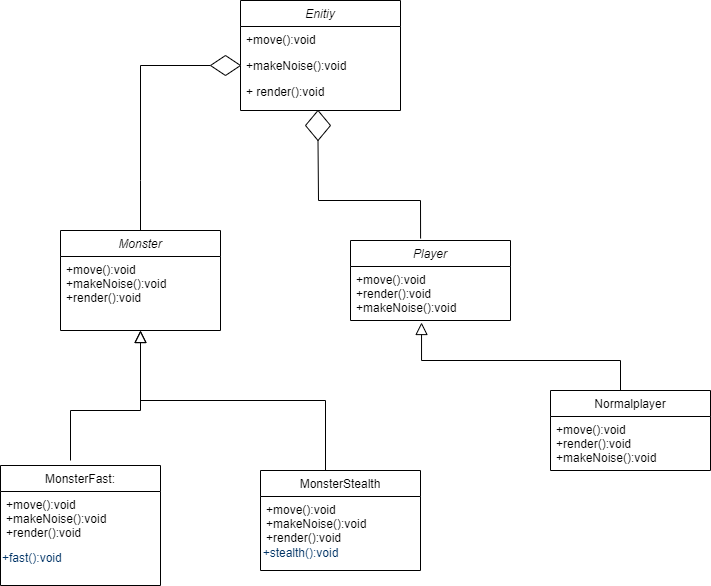

The diagram above was exported from draw.io. Its source (the exported page's mxGraphModel, read from the mxfile embedded in the PNG):
<mxGraphModel dx="1888" dy="482" grid="1" gridSize="10" guides="1" tooltips="1" connect="1" arrows="1" fold="1" page="1" pageScale="1" pageWidth="827" pageHeight="1169" math="0" shadow="0">
  <root>
    <mxCell id="WIyWlLk6GJQsqaUBKTNV-0" />
    <mxCell id="WIyWlLk6GJQsqaUBKTNV-1" parent="WIyWlLk6GJQsqaUBKTNV-0" />
    <mxCell id="zkfFHV4jXpPFQw0GAbJ--0" value="Enitiy" style="swimlane;fontStyle=2;align=center;verticalAlign=top;childLayout=stackLayout;horizontal=1;startSize=26;horizontalStack=0;resizeParent=1;resizeLast=0;collapsible=1;marginBottom=0;rounded=0;shadow=0;strokeWidth=1;" parent="WIyWlLk6GJQsqaUBKTNV-1" vertex="1">
      <mxGeometry x="220" y="120" width="160" height="110" as="geometry">
        <mxRectangle x="220" y="120" width="160" height="26" as="alternateBounds" />
      </mxGeometry>
    </mxCell>
    <mxCell id="zkfFHV4jXpPFQw0GAbJ--1" value="+move():void" style="text;align=left;verticalAlign=top;spacingLeft=4;spacingRight=4;overflow=hidden;rotatable=0;points=[[0,0.5],[1,0.5]];portConstraint=eastwest;" parent="zkfFHV4jXpPFQw0GAbJ--0" vertex="1">
      <mxGeometry y="26" width="160" height="26" as="geometry" />
    </mxCell>
    <mxCell id="zkfFHV4jXpPFQw0GAbJ--2" value="+makeNoise():void" style="text;align=left;verticalAlign=top;spacingLeft=4;spacingRight=4;overflow=hidden;rotatable=0;points=[[0,0.5],[1,0.5]];portConstraint=eastwest;rounded=0;shadow=0;html=0;" parent="zkfFHV4jXpPFQw0GAbJ--0" vertex="1">
      <mxGeometry y="52" width="160" height="26" as="geometry" />
    </mxCell>
    <mxCell id="zkfFHV4jXpPFQw0GAbJ--3" value="+ render():void" style="text;align=left;verticalAlign=top;spacingLeft=4;spacingRight=4;overflow=hidden;rotatable=0;points=[[0,0.5],[1,0.5]];portConstraint=eastwest;rounded=0;shadow=0;html=0;" parent="zkfFHV4jXpPFQw0GAbJ--0" vertex="1">
      <mxGeometry y="78" width="160" height="26" as="geometry" />
    </mxCell>
    <mxCell id="zkfFHV4jXpPFQw0GAbJ--6" value="Monster" style="swimlane;fontStyle=2;align=center;verticalAlign=top;childLayout=stackLayout;horizontal=1;startSize=26;horizontalStack=0;resizeParent=1;resizeLast=0;collapsible=1;marginBottom=0;rounded=0;shadow=0;strokeWidth=1;" parent="WIyWlLk6GJQsqaUBKTNV-1" vertex="1">
      <mxGeometry x="40" y="350" width="160" height="100" as="geometry">
        <mxRectangle x="130" y="380" width="160" height="26" as="alternateBounds" />
      </mxGeometry>
    </mxCell>
    <mxCell id="zkfFHV4jXpPFQw0GAbJ--7" value="+move():void&#10;+makeNoise():void&#10;+render():void" style="text;align=left;verticalAlign=top;spacingLeft=4;spacingRight=4;overflow=hidden;rotatable=0;points=[[0,0.5],[1,0.5]];portConstraint=eastwest;" parent="zkfFHV4jXpPFQw0GAbJ--6" vertex="1">
      <mxGeometry y="26" width="160" height="54" as="geometry" />
    </mxCell>
    <mxCell id="zkfFHV4jXpPFQw0GAbJ--13" value="Player" style="swimlane;fontStyle=2;align=center;verticalAlign=top;childLayout=stackLayout;horizontal=1;startSize=26;horizontalStack=0;resizeParent=1;resizeLast=0;collapsible=1;marginBottom=0;rounded=0;shadow=0;strokeWidth=1;" parent="WIyWlLk6GJQsqaUBKTNV-1" vertex="1">
      <mxGeometry x="330" y="360" width="160" height="80" as="geometry">
        <mxRectangle x="340" y="380" width="170" height="26" as="alternateBounds" />
      </mxGeometry>
    </mxCell>
    <mxCell id="zkfFHV4jXpPFQw0GAbJ--14" value="+move():void&#10;+render():void&#10;+makeNoise():void" style="text;align=left;verticalAlign=top;spacingLeft=4;spacingRight=4;overflow=hidden;rotatable=0;points=[[0,0.5],[1,0.5]];portConstraint=eastwest;" parent="zkfFHV4jXpPFQw0GAbJ--13" vertex="1">
      <mxGeometry y="26" width="160" height="54" as="geometry" />
    </mxCell>
    <mxCell id="uemvW0tteHO-59pJKnbm-0" value="" style="endArrow=none;html=1;rounded=0;exitX=0.5;exitY=0;exitDx=0;exitDy=0;entryX=0.5;entryY=1;entryDx=0;entryDy=0;" parent="WIyWlLk6GJQsqaUBKTNV-1" source="zkfFHV4jXpPFQw0GAbJ--6" target="uemvW0tteHO-59pJKnbm-1" edge="1">
      <mxGeometry width="50" height="50" relative="1" as="geometry">
        <mxPoint x="390" y="340" as="sourcePoint" />
        <mxPoint x="440" y="290" as="targetPoint" />
        <Array as="points">
          <mxPoint x="120" y="300" />
          <mxPoint x="120" y="185" />
        </Array>
      </mxGeometry>
    </mxCell>
    <mxCell id="uemvW0tteHO-59pJKnbm-1" value="" style="rhombus;whiteSpace=wrap;html=1;direction=south;" parent="WIyWlLk6GJQsqaUBKTNV-1" vertex="1">
      <mxGeometry x="190" y="175" width="30" height="20" as="geometry" />
    </mxCell>
    <mxCell id="uemvW0tteHO-59pJKnbm-3" value="MonsterFast:" style="swimlane;fontStyle=0;align=center;verticalAlign=top;childLayout=stackLayout;horizontal=1;startSize=26;horizontalStack=0;resizeParent=1;resizeLast=0;collapsible=1;marginBottom=0;rounded=0;shadow=0;strokeWidth=1;" parent="WIyWlLk6GJQsqaUBKTNV-1" vertex="1">
      <mxGeometry x="-20" y="585" width="160" height="120" as="geometry">
        <mxRectangle x="130" y="380" width="160" height="26" as="alternateBounds" />
      </mxGeometry>
    </mxCell>
    <mxCell id="uemvW0tteHO-59pJKnbm-4" value="+move():void&#10;+makeNoise():void&#10;+render():void&#10;" style="text;align=left;verticalAlign=top;spacingLeft=4;spacingRight=4;overflow=hidden;rotatable=0;points=[[0,0.5],[1,0.5]];portConstraint=eastwest;" parent="uemvW0tteHO-59pJKnbm-3" vertex="1">
      <mxGeometry y="26" width="160" height="54" as="geometry" />
    </mxCell>
    <mxCell id="Q9pTCpXvRKu1AgkbpkBx-6" value="+fast():void&lt;div style=&quot;padding: 0px; margin: 0px;&quot;&gt;&lt;br style=&quot;padding: 0px; margin: 0px; color: rgb(0, 0, 0);&quot;&gt;&lt;/div&gt;" style="text;html=1;align=left;verticalAlign=middle;resizable=0;points=[];autosize=1;strokeColor=none;fillColor=none;fontColor=#003366;" parent="uemvW0tteHO-59pJKnbm-3" vertex="1">
      <mxGeometry y="80" width="160" height="40" as="geometry" />
    </mxCell>
    <mxCell id="uemvW0tteHO-59pJKnbm-5" value="MonsterStealth" style="swimlane;fontStyle=0;align=center;verticalAlign=top;childLayout=stackLayout;horizontal=1;startSize=26;horizontalStack=0;resizeParent=1;resizeLast=0;collapsible=1;marginBottom=0;rounded=0;shadow=0;strokeWidth=1;" parent="WIyWlLk6GJQsqaUBKTNV-1" vertex="1">
      <mxGeometry x="240" y="590" width="160" height="100" as="geometry">
        <mxRectangle x="130" y="380" width="160" height="26" as="alternateBounds" />
      </mxGeometry>
    </mxCell>
    <mxCell id="uemvW0tteHO-59pJKnbm-6" value="+move():void&#10;+makeNoise():void&#10;+render():void&#10;" style="text;align=left;verticalAlign=top;spacingLeft=4;spacingRight=4;overflow=hidden;rotatable=0;points=[[0,0.5],[1,0.5]];portConstraint=eastwest;" parent="uemvW0tteHO-59pJKnbm-5" vertex="1">
      <mxGeometry y="26" width="160" height="54" as="geometry" />
    </mxCell>
    <mxCell id="uemvW0tteHO-59pJKnbm-7" value="" style="endArrow=block;endSize=10;endFill=0;shadow=0;strokeWidth=1;rounded=0;edgeStyle=elbowEdgeStyle;elbow=vertical;" parent="WIyWlLk6GJQsqaUBKTNV-1" edge="1">
      <mxGeometry width="160" relative="1" as="geometry">
        <mxPoint x="305" y="590" as="sourcePoint" />
        <mxPoint x="120" y="450" as="targetPoint" />
      </mxGeometry>
    </mxCell>
    <mxCell id="uemvW0tteHO-59pJKnbm-8" value="" style="endArrow=block;endSize=10;endFill=0;shadow=0;strokeWidth=1;rounded=0;edgeStyle=elbowEdgeStyle;elbow=vertical;entryX=0.5;entryY=1;entryDx=0;entryDy=0;" parent="WIyWlLk6GJQsqaUBKTNV-1" target="zkfFHV4jXpPFQw0GAbJ--6" edge="1">
      <mxGeometry width="160" relative="1" as="geometry">
        <mxPoint x="50" y="580" as="sourcePoint" />
        <mxPoint x="190" y="460" as="targetPoint" />
        <Array as="points">
          <mxPoint x="120" y="530" />
        </Array>
      </mxGeometry>
    </mxCell>
    <mxCell id="Q9pTCpXvRKu1AgkbpkBx-2" value="" style="rhombus;whiteSpace=wrap;html=1;" parent="WIyWlLk6GJQsqaUBKTNV-1" vertex="1">
      <mxGeometry x="285" y="230" width="25" height="30" as="geometry" />
    </mxCell>
    <mxCell id="Q9pTCpXvRKu1AgkbpkBx-4" value="" style="endArrow=none;html=1;rounded=0;entryX=0.5;entryY=1;entryDx=0;entryDy=0;exitX=0.438;exitY=-0.025;exitDx=0;exitDy=0;exitPerimeter=0;" parent="WIyWlLk6GJQsqaUBKTNV-1" source="zkfFHV4jXpPFQw0GAbJ--13" target="Q9pTCpXvRKu1AgkbpkBx-2" edge="1">
      <mxGeometry width="50" height="50" relative="1" as="geometry">
        <mxPoint x="260" y="340" as="sourcePoint" />
        <mxPoint x="310" y="290" as="targetPoint" />
        <Array as="points">
          <mxPoint x="400" y="320" />
          <mxPoint x="298" y="320" />
        </Array>
      </mxGeometry>
    </mxCell>
    <mxCell id="Q9pTCpXvRKu1AgkbpkBx-5" value="+stealth():void&lt;div style=&quot;padding: 0px; margin: 0px;&quot;&gt;&lt;br style=&quot;padding: 0px; margin: 0px; color: rgb(0, 0, 0); text-align: left;&quot;&gt;&lt;/div&gt;" style="text;html=1;align=center;verticalAlign=middle;resizable=0;points=[];autosize=1;strokeColor=none;fillColor=none;fontColor=#003366;" parent="WIyWlLk6GJQsqaUBKTNV-1" vertex="1">
      <mxGeometry x="230" y="660" width="100" height="40" as="geometry" />
    </mxCell>
    <mxCell id="fVmvZfaphVH9f7UPk8-X-0" value="Normalplayer" style="swimlane;fontStyle=0;align=center;verticalAlign=top;childLayout=stackLayout;horizontal=1;startSize=26;horizontalStack=0;resizeParent=1;resizeLast=0;collapsible=1;marginBottom=0;rounded=0;shadow=0;strokeWidth=1;" vertex="1" parent="WIyWlLk6GJQsqaUBKTNV-1">
      <mxGeometry x="530" y="510" width="160" height="80" as="geometry">
        <mxRectangle x="340" y="380" width="170" height="26" as="alternateBounds" />
      </mxGeometry>
    </mxCell>
    <mxCell id="fVmvZfaphVH9f7UPk8-X-1" value="+move():void&#10;+render():void&#10;+makeNoise():void" style="text;align=left;verticalAlign=top;spacingLeft=4;spacingRight=4;overflow=hidden;rotatable=0;points=[[0,0.5],[1,0.5]];portConstraint=eastwest;" vertex="1" parent="fVmvZfaphVH9f7UPk8-X-0">
      <mxGeometry y="26" width="160" height="54" as="geometry" />
    </mxCell>
    <mxCell id="fVmvZfaphVH9f7UPk8-X-3" value="" style="endArrow=block;endSize=10;endFill=0;shadow=0;strokeWidth=1;rounded=0;edgeStyle=elbowEdgeStyle;elbow=vertical;entryX=0.444;entryY=1.037;entryDx=0;entryDy=0;entryPerimeter=0;" edge="1" parent="WIyWlLk6GJQsqaUBKTNV-1" target="zkfFHV4jXpPFQw0GAbJ--14">
      <mxGeometry width="160" relative="1" as="geometry">
        <mxPoint x="600" y="510" as="sourcePoint" />
        <mxPoint x="406" y="450" as="targetPoint" />
        <Array as="points">
          <mxPoint x="500" y="480" />
        </Array>
      </mxGeometry>
    </mxCell>
  </root>
</mxGraphModel>